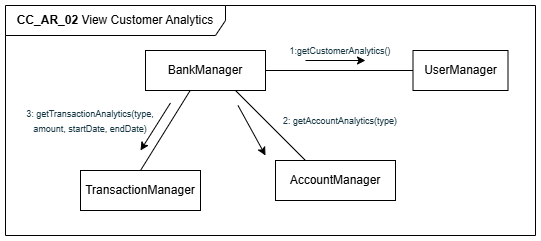

The diagram above was exported from draw.io. Its source (the exported page's mxGraphModel, read from the mxfile embedded in the PNG):
<mxGraphModel dx="772" dy="441" grid="1" gridSize="10" guides="1" tooltips="1" connect="1" arrows="1" fold="1" page="1" pageScale="1" pageWidth="850" pageHeight="1100" math="0" shadow="0">
  <root>
    <mxCell id="0" />
    <mxCell id="1" parent="0" />
    <mxCell id="2" value="&lt;b&gt;CC_AR_02 &lt;/b&gt;&lt;font face=&quot;Arial, sans-serif&quot;&gt;&lt;span style=&quot;white-space-collapse: preserve;&quot;&gt;View Customer Analytics&lt;/span&gt;&lt;/font&gt;" style="shape=umlFrame;whiteSpace=wrap;html=1;pointerEvents=0;width=220;height=30;" vertex="1" parent="1">
      <mxGeometry x="100" y="70" width="530" height="230" as="geometry" />
    </mxCell>
    <mxCell id="3" value="BankManager" style="rounded=0;whiteSpace=wrap;html=1;" vertex="1" parent="1">
      <mxGeometry x="240" y="115" width="120" height="40" as="geometry" />
    </mxCell>
    <mxCell id="4" value="AccountManager" style="rounded=0;whiteSpace=wrap;html=1;" vertex="1" parent="1">
      <mxGeometry x="370" y="225" width="120" height="40" as="geometry" />
    </mxCell>
    <mxCell id="5" value="TransactionManager" style="rounded=0;whiteSpace=wrap;html=1;" vertex="1" parent="1">
      <mxGeometry x="175" y="235" width="120" height="40" as="geometry" />
    </mxCell>
    <mxCell id="6" value="UserManager" style="rounded=0;whiteSpace=wrap;html=1;" vertex="1" parent="1">
      <mxGeometry x="507.5" y="115" width="95" height="40" as="geometry" />
    </mxCell>
    <mxCell id="7" value="" style="endArrow=none;html=1;rounded=0;exitX=1;exitY=0.5;exitDx=0;exitDy=0;entryX=0;entryY=0.5;entryDx=0;entryDy=0;" edge="1" source="3" target="6" parent="1">
      <mxGeometry width="50" height="50" relative="1" as="geometry">
        <mxPoint x="630" y="245" as="sourcePoint" />
        <mxPoint x="680" y="195" as="targetPoint" />
      </mxGeometry>
    </mxCell>
    <mxCell id="8" value="" style="endArrow=classic;html=1;rounded=0;" edge="1" parent="1">
      <mxGeometry width="50" height="50" relative="1" as="geometry">
        <mxPoint x="400" y="125" as="sourcePoint" />
        <mxPoint x="460" y="125" as="targetPoint" />
      </mxGeometry>
    </mxCell>
    <mxCell id="9" value="&lt;span style=&quot;color: rgb(20, 54, 66);&quot;&gt;&lt;font style=&quot;font-size: 9px;&quot;&gt;1:getCustomerAnalytics()&lt;/font&gt;&lt;/span&gt;" style="text;html=1;align=center;verticalAlign=middle;whiteSpace=wrap;rounded=0;" vertex="1" parent="1">
      <mxGeometry x="360" y="105" width="150" height="20" as="geometry" />
    </mxCell>
    <mxCell id="10" value="" style="endArrow=none;html=1;rounded=0;entryX=0.373;entryY=0.997;entryDx=0;entryDy=0;entryPerimeter=0;exitX=0.5;exitY=0;exitDx=0;exitDy=0;" edge="1" source="5" target="3" parent="1">
      <mxGeometry width="50" height="50" relative="1" as="geometry">
        <mxPoint x="225" y="215" as="sourcePoint" />
        <mxPoint x="275" y="165" as="targetPoint" />
      </mxGeometry>
    </mxCell>
    <mxCell id="11" value="" style="endArrow=classic;html=1;rounded=0;exitX=0.25;exitY=1.061;exitDx=0;exitDy=0;exitPerimeter=0;" edge="1" parent="1">
      <mxGeometry width="50" height="50" relative="1" as="geometry">
        <mxPoint x="265" y="167.44000000000005" as="sourcePoint" />
        <mxPoint x="235" y="215" as="targetPoint" />
      </mxGeometry>
    </mxCell>
    <mxCell id="12" value="" style="endArrow=classic;html=1;rounded=0;" edge="1" parent="1">
      <mxGeometry width="50" height="50" relative="1" as="geometry">
        <mxPoint x="332.52000000000004" y="170" as="sourcePoint" />
        <mxPoint x="360" y="220" as="targetPoint" />
      </mxGeometry>
    </mxCell>
    <mxCell id="13" value="&lt;span style=&quot;color: rgb(20, 54, 66); text-align: left;&quot;&gt;&lt;font style=&quot;font-size: 9px;&quot;&gt;3: getTransactionAnalytics(type, amount, startDate, endDate)&lt;/font&gt;&lt;/span&gt;" style="text;html=1;align=center;verticalAlign=middle;whiteSpace=wrap;rounded=0;" vertex="1" parent="1">
      <mxGeometry x="120" y="175" width="130" height="20" as="geometry" />
    </mxCell>
    <mxCell id="14" value="" style="endArrow=none;html=1;rounded=0;exitX=0.75;exitY=1;exitDx=0;exitDy=0;entryX=0.25;entryY=0;entryDx=0;entryDy=0;" edge="1" source="3" target="4" parent="1">
      <mxGeometry width="50" height="50" relative="1" as="geometry">
        <mxPoint x="350" y="245" as="sourcePoint" />
        <mxPoint x="400" y="195" as="targetPoint" />
      </mxGeometry>
    </mxCell>
    <mxCell id="15" value="&lt;span style=&quot;color: rgb(20, 54, 66); text-align: left;&quot;&gt;&lt;font style=&quot;font-size: 9px;&quot;&gt;2: getAccountAnalytics(type)&lt;/font&gt;&lt;/span&gt;" style="text;html=1;align=center;verticalAlign=middle;whiteSpace=wrap;rounded=0;" vertex="1" parent="1">
      <mxGeometry x="370" y="175" width="130" height="20" as="geometry" />
    </mxCell>
  </root>
</mxGraphModel>